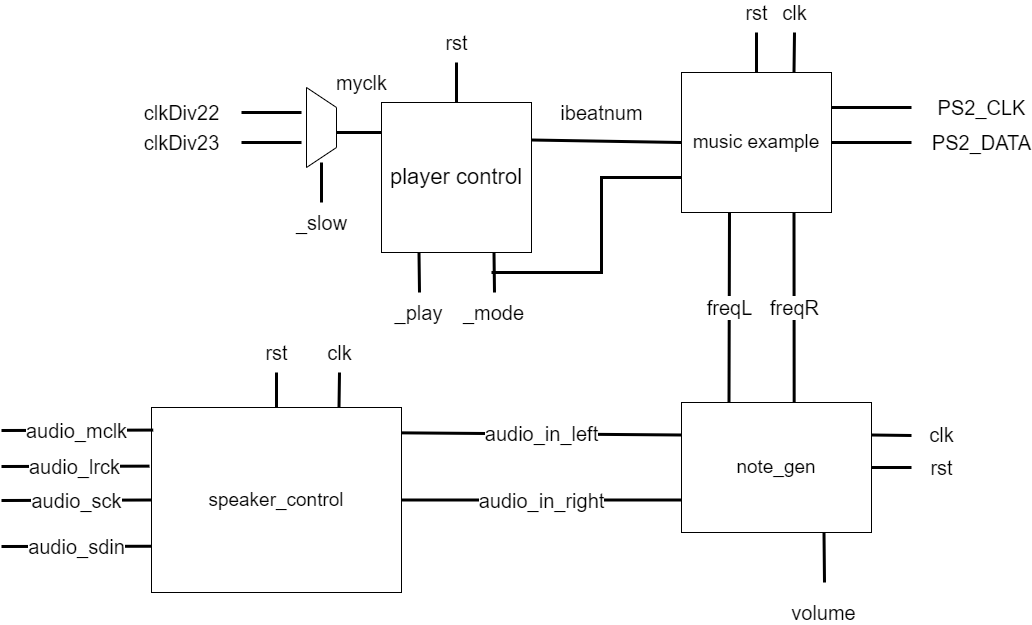

The diagram above was exported from draw.io. Its source (the exported page's mxGraphModel, read from the mxfile embedded in the PNG):
<mxGraphModel dx="2130" dy="1896" grid="1" gridSize="10" guides="1" tooltips="1" connect="1" arrows="1" fold="1" page="1" pageScale="1" pageWidth="827" pageHeight="1169" math="0" shadow="0">
  <root>
    <mxCell id="0" />
    <mxCell id="1" parent="0" />
    <mxCell id="zSA0tscuw2at9z3RObCR-1" value="player control" style="rounded=0;whiteSpace=wrap;html=1;fontSize=22;" parent="1" vertex="1">
      <mxGeometry x="170" y="90" width="150" height="150" as="geometry" />
    </mxCell>
    <mxCell id="zSA0tscuw2at9z3RObCR-2" value="music example" style="rounded=0;whiteSpace=wrap;html=1;fontSize=19;" parent="1" vertex="1">
      <mxGeometry x="470" y="60" width="150" height="140" as="geometry" />
    </mxCell>
    <mxCell id="dq8Tf193xP5ca8PEPN5s-1" value="note_gen" style="rounded=0;whiteSpace=wrap;html=1;fontSize=19;" vertex="1" parent="1">
      <mxGeometry x="470" y="390" width="190" height="130" as="geometry" />
    </mxCell>
    <mxCell id="dq8Tf193xP5ca8PEPN5s-2" value="speaker_control" style="rounded=0;whiteSpace=wrap;html=1;fontSize=19;" vertex="1" parent="1">
      <mxGeometry x="-60" y="395" width="250" height="185" as="geometry" />
    </mxCell>
    <mxCell id="dq8Tf193xP5ca8PEPN5s-3" value="myclk" style="endArrow=none;html=1;rounded=0;fontSize=20;strokeWidth=3;" edge="1" parent="1">
      <mxGeometry x="0.2" y="50" width="50" height="50" relative="1" as="geometry">
        <mxPoint x="120" y="120" as="sourcePoint" />
        <mxPoint x="170" y="120" as="targetPoint" />
        <mxPoint as="offset" />
      </mxGeometry>
    </mxCell>
    <mxCell id="dq8Tf193xP5ca8PEPN5s-4" value="" style="shape=trapezoid;perimeter=trapezoidPerimeter;whiteSpace=wrap;html=1;fixedSize=1;fontSize=20;rotation=90;" vertex="1" parent="1">
      <mxGeometry x="70" y="100" width="80" height="30" as="geometry" />
    </mxCell>
    <mxCell id="dq8Tf193xP5ca8PEPN5s-5" value="_slow" style="endArrow=none;html=1;rounded=0;fontSize=20;strokeWidth=3;" edge="1" parent="1">
      <mxGeometry x="-1" y="-20" width="50" height="50" relative="1" as="geometry">
        <mxPoint x="110" y="190" as="sourcePoint" />
        <mxPoint x="110" y="150" as="targetPoint" />
        <mxPoint x="-20" y="20" as="offset" />
      </mxGeometry>
    </mxCell>
    <mxCell id="dq8Tf193xP5ca8PEPN5s-6" value="clkDiv22" style="endArrow=none;html=1;rounded=0;fontSize=20;strokeWidth=3;" edge="1" parent="1">
      <mxGeometry x="-1" y="-60" width="50" height="50" relative="1" as="geometry">
        <mxPoint x="30" y="100" as="sourcePoint" />
        <mxPoint x="90" y="100" as="targetPoint" />
        <mxPoint x="-60" y="-60" as="offset" />
      </mxGeometry>
    </mxCell>
    <mxCell id="dq8Tf193xP5ca8PEPN5s-7" value="clkDiv23" style="endArrow=none;html=1;rounded=0;fontSize=20;strokeWidth=3;" edge="1" parent="1">
      <mxGeometry x="-1" y="-60" width="50" height="50" relative="1" as="geometry">
        <mxPoint x="30" y="130" as="sourcePoint" />
        <mxPoint x="90" y="130" as="targetPoint" />
        <Array as="points">
          <mxPoint x="60" y="130" />
        </Array>
        <mxPoint x="-60" y="-60" as="offset" />
      </mxGeometry>
    </mxCell>
    <mxCell id="dq8Tf193xP5ca8PEPN5s-8" value="rst" style="endArrow=none;html=1;rounded=0;fontSize=20;strokeWidth=3;" edge="1" parent="1" target="zSA0tscuw2at9z3RObCR-1">
      <mxGeometry x="-1" y="-20" width="50" height="50" relative="1" as="geometry">
        <mxPoint x="245" y="50" as="sourcePoint" />
        <mxPoint x="340" y="60" as="targetPoint" />
        <mxPoint x="20" y="-20" as="offset" />
      </mxGeometry>
    </mxCell>
    <mxCell id="dq8Tf193xP5ca8PEPN5s-10" value="_play" style="endArrow=none;html=1;rounded=0;fontSize=20;strokeWidth=3;entryX=0.25;entryY=1;entryDx=0;entryDy=0;" edge="1" parent="1" target="zSA0tscuw2at9z3RObCR-1">
      <mxGeometry x="-1" y="20" width="50" height="50" relative="1" as="geometry">
        <mxPoint x="208" y="280" as="sourcePoint" />
        <mxPoint x="210" y="300" as="targetPoint" />
        <mxPoint x="19" y="20" as="offset" />
      </mxGeometry>
    </mxCell>
    <mxCell id="dq8Tf193xP5ca8PEPN5s-11" value="_mode" style="endArrow=none;html=1;rounded=0;fontSize=20;strokeWidth=3;entryX=0.75;entryY=1;entryDx=0;entryDy=0;" edge="1" parent="1" target="zSA0tscuw2at9z3RObCR-1">
      <mxGeometry x="-1" y="20" width="50" height="50" relative="1" as="geometry">
        <mxPoint x="283" y="280" as="sourcePoint" />
        <mxPoint x="420" y="200" as="targetPoint" />
        <mxPoint x="19" y="20" as="offset" />
      </mxGeometry>
    </mxCell>
    <mxCell id="dq8Tf193xP5ca8PEPN5s-12" value="ibeatnum" style="endArrow=none;html=1;rounded=0;fontSize=20;strokeWidth=3;entryX=0;entryY=0.5;entryDx=0;entryDy=0;exitX=1;exitY=0.25;exitDx=0;exitDy=0;" edge="1" parent="1" source="zSA0tscuw2at9z3RObCR-1" target="zSA0tscuw2at9z3RObCR-2">
      <mxGeometry x="-0.073" y="29" width="50" height="50" relative="1" as="geometry">
        <mxPoint x="330" y="130" as="sourcePoint" />
        <mxPoint x="460" y="128" as="targetPoint" />
        <mxPoint as="offset" />
      </mxGeometry>
    </mxCell>
    <mxCell id="dq8Tf193xP5ca8PEPN5s-13" value="rst" style="endArrow=none;html=1;rounded=0;fontSize=20;strokeWidth=3;entryX=0.5;entryY=0;entryDx=0;entryDy=0;" edge="1" parent="1" target="zSA0tscuw2at9z3RObCR-2">
      <mxGeometry x="-1" y="-20" width="50" height="50" relative="1" as="geometry">
        <mxPoint x="545" y="20" as="sourcePoint" />
        <mxPoint x="255" y="100" as="targetPoint" />
        <mxPoint x="20" y="-20" as="offset" />
      </mxGeometry>
    </mxCell>
    <mxCell id="dq8Tf193xP5ca8PEPN5s-14" value="clk" style="endArrow=none;html=1;rounded=0;fontSize=20;strokeWidth=3;entryX=0.75;entryY=0;entryDx=0;entryDy=0;" edge="1" parent="1" target="zSA0tscuw2at9z3RObCR-2">
      <mxGeometry x="-1" y="-20" width="50" height="50" relative="1" as="geometry">
        <mxPoint x="583" y="20" as="sourcePoint" />
        <mxPoint x="555" y="70" as="targetPoint" />
        <mxPoint x="20" y="-20" as="offset" />
      </mxGeometry>
    </mxCell>
    <mxCell id="dq8Tf193xP5ca8PEPN5s-15" value="" style="endArrow=none;html=1;rounded=0;fontSize=20;strokeWidth=3;entryX=0;entryY=0.75;entryDx=0;entryDy=0;" edge="1" parent="1" target="zSA0tscuw2at9z3RObCR-2">
      <mxGeometry width="50" height="50" relative="1" as="geometry">
        <mxPoint x="280" y="260" as="sourcePoint" />
        <mxPoint x="440" y="190" as="targetPoint" />
        <Array as="points">
          <mxPoint x="390" y="260" />
          <mxPoint x="390" y="165" />
        </Array>
      </mxGeometry>
    </mxCell>
    <mxCell id="dq8Tf193xP5ca8PEPN5s-16" value="PS2_CLK" style="endArrow=none;html=1;rounded=0;fontSize=20;strokeWidth=3;exitX=1;exitY=0.25;exitDx=0;exitDy=0;" edge="1" parent="1" source="zSA0tscuw2at9z3RObCR-2">
      <mxGeometry x="1" y="70" width="50" height="50" relative="1" as="geometry">
        <mxPoint x="720" y="100" as="sourcePoint" />
        <mxPoint x="700" y="95" as="targetPoint" />
        <mxPoint x="70" y="70" as="offset" />
      </mxGeometry>
    </mxCell>
    <mxCell id="dq8Tf193xP5ca8PEPN5s-18" value="PS2_DATA" style="endArrow=none;html=1;rounded=0;fontSize=20;strokeWidth=3;exitX=1;exitY=0.5;exitDx=0;exitDy=0;" edge="1" parent="1" source="zSA0tscuw2at9z3RObCR-2">
      <mxGeometry x="1" y="70" width="50" height="50" relative="1" as="geometry">
        <mxPoint x="630" y="105" as="sourcePoint" />
        <mxPoint x="700" y="130" as="targetPoint" />
        <mxPoint x="70" y="70" as="offset" />
      </mxGeometry>
    </mxCell>
    <mxCell id="dq8Tf193xP5ca8PEPN5s-19" value="freqL" style="endArrow=none;html=1;rounded=0;fontSize=20;strokeWidth=3;exitX=0.25;exitY=0;exitDx=0;exitDy=0;" edge="1" parent="1" source="dq8Tf193xP5ca8PEPN5s-1">
      <mxGeometry width="50" height="50" relative="1" as="geometry">
        <mxPoint x="370" y="250" as="sourcePoint" />
        <mxPoint x="518" y="200" as="targetPoint" />
      </mxGeometry>
    </mxCell>
    <mxCell id="dq8Tf193xP5ca8PEPN5s-20" value="freqR" style="endArrow=none;html=1;rounded=0;fontSize=20;strokeWidth=3;entryX=0.75;entryY=1;entryDx=0;entryDy=0;exitX=0.593;exitY=-0.001;exitDx=0;exitDy=0;exitPerimeter=0;" edge="1" parent="1" source="dq8Tf193xP5ca8PEPN5s-1" target="zSA0tscuw2at9z3RObCR-2">
      <mxGeometry width="50" height="50" relative="1" as="geometry">
        <mxPoint x="370" y="250" as="sourcePoint" />
        <mxPoint x="420" y="200" as="targetPoint" />
      </mxGeometry>
    </mxCell>
    <mxCell id="dq8Tf193xP5ca8PEPN5s-21" value="clk" style="endArrow=none;html=1;rounded=0;fontSize=20;strokeWidth=3;entryX=1;entryY=0.25;entryDx=0;entryDy=0;" edge="1" parent="1" target="dq8Tf193xP5ca8PEPN5s-1">
      <mxGeometry x="-1" y="-30" width="50" height="50" relative="1" as="geometry">
        <mxPoint x="700" y="423" as="sourcePoint" />
        <mxPoint x="592.5" y="70" as="targetPoint" />
        <mxPoint x="30" y="29" as="offset" />
      </mxGeometry>
    </mxCell>
    <mxCell id="dq8Tf193xP5ca8PEPN5s-22" value="rst" style="endArrow=none;html=1;rounded=0;fontSize=20;strokeWidth=3;entryX=1;entryY=0.5;entryDx=0;entryDy=0;" edge="1" parent="1" target="dq8Tf193xP5ca8PEPN5s-1">
      <mxGeometry x="-1" y="-30" width="50" height="50" relative="1" as="geometry">
        <mxPoint x="700" y="455" as="sourcePoint" />
        <mxPoint x="555" y="70" as="targetPoint" />
        <mxPoint x="30" y="30" as="offset" />
      </mxGeometry>
    </mxCell>
    <mxCell id="dq8Tf193xP5ca8PEPN5s-23" value="audio_in_left" style="endArrow=none;html=1;rounded=0;fontSize=20;strokeWidth=3;entryX=0;entryY=0.25;entryDx=0;entryDy=0;exitX=1.001;exitY=0.137;exitDx=0;exitDy=0;exitPerimeter=0;" edge="1" parent="1" source="dq8Tf193xP5ca8PEPN5s-2" target="dq8Tf193xP5ca8PEPN5s-1">
      <mxGeometry width="50" height="50" relative="1" as="geometry">
        <mxPoint x="190" y="430" as="sourcePoint" />
        <mxPoint x="420" y="200" as="targetPoint" />
      </mxGeometry>
    </mxCell>
    <mxCell id="dq8Tf193xP5ca8PEPN5s-24" value="audio_in_right" style="endArrow=none;html=1;rounded=0;fontSize=20;strokeWidth=3;entryX=0;entryY=0.75;entryDx=0;entryDy=0;exitX=1;exitY=0.5;exitDx=0;exitDy=0;" edge="1" parent="1" source="dq8Tf193xP5ca8PEPN5s-2" target="dq8Tf193xP5ca8PEPN5s-1">
      <mxGeometry width="50" height="50" relative="1" as="geometry">
        <mxPoint x="370" y="250" as="sourcePoint" />
        <mxPoint x="420" y="200" as="targetPoint" />
      </mxGeometry>
    </mxCell>
    <mxCell id="dq8Tf193xP5ca8PEPN5s-25" value="clk" style="endArrow=none;html=1;rounded=0;fontSize=20;strokeWidth=3;entryX=0.75;entryY=0;entryDx=0;entryDy=0;" edge="1" parent="1" target="dq8Tf193xP5ca8PEPN5s-2">
      <mxGeometry x="-1" y="-20" width="50" height="50" relative="1" as="geometry">
        <mxPoint x="128" y="360" as="sourcePoint" />
        <mxPoint x="592.5" y="70" as="targetPoint" />
        <mxPoint x="20" y="-20" as="offset" />
      </mxGeometry>
    </mxCell>
    <mxCell id="dq8Tf193xP5ca8PEPN5s-26" value="rst" style="endArrow=none;html=1;rounded=0;fontSize=20;strokeWidth=3;entryX=0.5;entryY=0;entryDx=0;entryDy=0;" edge="1" parent="1" target="dq8Tf193xP5ca8PEPN5s-2">
      <mxGeometry x="-1" y="-20" width="50" height="50" relative="1" as="geometry">
        <mxPoint x="65" y="360" as="sourcePoint" />
        <mxPoint x="555" y="70" as="targetPoint" />
        <mxPoint x="20" y="-20" as="offset" />
      </mxGeometry>
    </mxCell>
    <mxCell id="dq8Tf193xP5ca8PEPN5s-27" value="audio_mclk" style="endArrow=none;html=1;rounded=0;fontSize=20;strokeWidth=3;exitX=0.007;exitY=0.122;exitDx=0;exitDy=0;exitPerimeter=0;" edge="1" parent="1" source="dq8Tf193xP5ca8PEPN5s-2">
      <mxGeometry width="50" height="50" relative="1" as="geometry">
        <mxPoint x="-20" y="250" as="sourcePoint" />
        <mxPoint x="-210" y="418" as="targetPoint" />
      </mxGeometry>
    </mxCell>
    <mxCell id="dq8Tf193xP5ca8PEPN5s-28" value="audio_lrck" style="endArrow=none;html=1;rounded=0;fontSize=20;strokeWidth=3;entryX=-0.008;entryY=0.317;entryDx=0;entryDy=0;entryPerimeter=0;" edge="1" parent="1" target="dq8Tf193xP5ca8PEPN5s-2">
      <mxGeometry width="50" height="50" relative="1" as="geometry">
        <mxPoint x="-210" y="454" as="sourcePoint" />
        <mxPoint x="30" y="200" as="targetPoint" />
      </mxGeometry>
    </mxCell>
    <mxCell id="dq8Tf193xP5ca8PEPN5s-30" value="audio_sck" style="endArrow=none;html=1;rounded=0;fontSize=20;strokeWidth=3;entryX=0;entryY=0.5;entryDx=0;entryDy=0;" edge="1" parent="1" target="dq8Tf193xP5ca8PEPN5s-2">
      <mxGeometry width="50" height="50" relative="1" as="geometry">
        <mxPoint x="-210" y="488" as="sourcePoint" />
        <mxPoint x="30" y="440" as="targetPoint" />
      </mxGeometry>
    </mxCell>
    <mxCell id="dq8Tf193xP5ca8PEPN5s-31" value="audio_sdin" style="endArrow=none;html=1;rounded=0;fontSize=20;strokeWidth=3;exitX=0;exitY=0.75;exitDx=0;exitDy=0;" edge="1" parent="1" source="dq8Tf193xP5ca8PEPN5s-2">
      <mxGeometry width="50" height="50" relative="1" as="geometry">
        <mxPoint x="-20" y="490" as="sourcePoint" />
        <mxPoint x="-210" y="534" as="targetPoint" />
      </mxGeometry>
    </mxCell>
    <mxCell id="dq8Tf193xP5ca8PEPN5s-32" value="volume" style="endArrow=none;html=1;rounded=0;fontSize=20;strokeWidth=3;entryX=0.75;entryY=1;entryDx=0;entryDy=0;" edge="1" parent="1" target="dq8Tf193xP5ca8PEPN5s-1">
      <mxGeometry x="-1" y="30" width="50" height="50" relative="1" as="geometry">
        <mxPoint x="613" y="570" as="sourcePoint" />
        <mxPoint x="410" y="200" as="targetPoint" />
        <mxPoint x="29" y="30" as="offset" />
      </mxGeometry>
    </mxCell>
  </root>
</mxGraphModel>